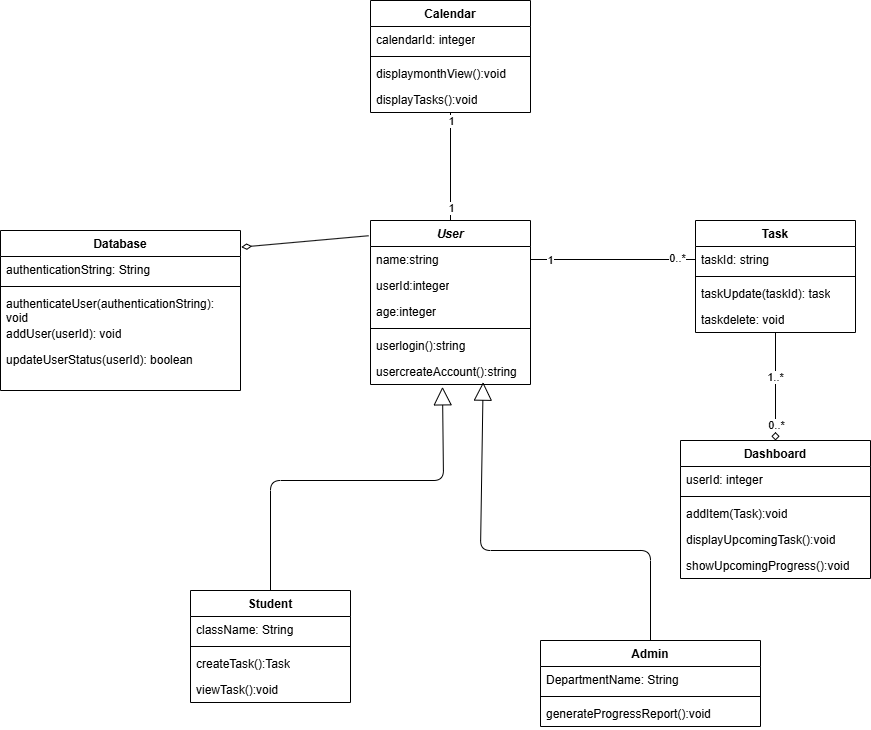

The diagram above was exported from draw.io. Its source (the exported page's mxGraphModel, read from the mxfile embedded in the PNG):
<mxGraphModel dx="1086" dy="867" grid="1" gridSize="10" guides="1" tooltips="1" connect="1" arrows="1" fold="1" page="0" pageScale="1" pageWidth="850" pageHeight="1100" math="0" shadow="0">
  <root>
    <mxCell id="0" />
    <mxCell id="1" parent="0" />
    <mxCell id="2" value="&lt;i&gt;User&lt;/i&gt;" style="swimlane;fontStyle=1;align=center;verticalAlign=top;childLayout=stackLayout;horizontal=1;startSize=26;horizontalStack=0;resizeParent=1;resizeParentMax=0;resizeLast=0;collapsible=1;marginBottom=0;whiteSpace=wrap;html=1;" parent="1" vertex="1">
      <mxGeometry x="320" y="-100" width="160" height="164" as="geometry" />
    </mxCell>
    <mxCell id="3" value="name:string" style="text;strokeColor=none;fillColor=none;align=left;verticalAlign=top;spacingLeft=4;spacingRight=4;overflow=hidden;rotatable=0;points=[[0,0.5],[1,0.5]];portConstraint=eastwest;whiteSpace=wrap;html=1;" parent="2" vertex="1">
      <mxGeometry y="26" width="160" height="26" as="geometry" />
    </mxCell>
    <mxCell id="20" value="userId:integer" style="text;strokeColor=none;fillColor=none;align=left;verticalAlign=top;spacingLeft=4;spacingRight=4;overflow=hidden;rotatable=0;points=[[0,0.5],[1,0.5]];portConstraint=eastwest;whiteSpace=wrap;html=1;" parent="2" vertex="1">
      <mxGeometry y="52" width="160" height="26" as="geometry" />
    </mxCell>
    <mxCell id="19" value="age:integer" style="text;strokeColor=none;fillColor=none;align=left;verticalAlign=top;spacingLeft=4;spacingRight=4;overflow=hidden;rotatable=0;points=[[0,0.5],[1,0.5]];portConstraint=eastwest;whiteSpace=wrap;html=1;" parent="2" vertex="1">
      <mxGeometry y="78" width="160" height="26" as="geometry" />
    </mxCell>
    <mxCell id="4" value="" style="line;strokeWidth=1;fillColor=none;align=left;verticalAlign=middle;spacingTop=-1;spacingLeft=3;spacingRight=3;rotatable=0;labelPosition=right;points=[];portConstraint=eastwest;strokeColor=inherit;" parent="2" vertex="1">
      <mxGeometry y="104" width="160" height="8" as="geometry" />
    </mxCell>
    <mxCell id="5" value="userlogin():string" style="text;strokeColor=none;fillColor=none;align=left;verticalAlign=top;spacingLeft=4;spacingRight=4;overflow=hidden;rotatable=0;points=[[0,0.5],[1,0.5]];portConstraint=eastwest;whiteSpace=wrap;html=1;" parent="2" vertex="1">
      <mxGeometry y="112" width="160" height="26" as="geometry" />
    </mxCell>
    <mxCell id="21" value="usercreateAccount():string" style="text;strokeColor=none;fillColor=none;align=left;verticalAlign=top;spacingLeft=4;spacingRight=4;overflow=hidden;rotatable=0;points=[[0,0.5],[1,0.5]];portConstraint=eastwest;whiteSpace=wrap;html=1;" parent="2" vertex="1">
      <mxGeometry y="138" width="160" height="26" as="geometry" />
    </mxCell>
    <mxCell id="6" value="Student" style="swimlane;fontStyle=1;align=center;verticalAlign=top;childLayout=stackLayout;horizontal=1;startSize=26;horizontalStack=0;resizeParent=1;resizeParentMax=0;resizeLast=0;collapsible=1;marginBottom=0;whiteSpace=wrap;html=1;" parent="1" vertex="1">
      <mxGeometry x="140" y="270" width="160" height="112" as="geometry">
        <mxRectangle x="140" y="260" width="80" height="30" as="alternateBounds" />
      </mxGeometry>
    </mxCell>
    <mxCell id="18" value="className: String" style="text;strokeColor=none;fillColor=none;align=left;verticalAlign=top;spacingLeft=4;spacingRight=4;overflow=hidden;rotatable=0;points=[[0,0.5],[1,0.5]];portConstraint=eastwest;whiteSpace=wrap;html=1;" parent="6" vertex="1">
      <mxGeometry y="26" width="160" height="26" as="geometry" />
    </mxCell>
    <mxCell id="8" value="" style="line;strokeWidth=1;fillColor=none;align=left;verticalAlign=middle;spacingTop=-1;spacingLeft=3;spacingRight=3;rotatable=0;labelPosition=right;points=[];portConstraint=eastwest;strokeColor=inherit;" parent="6" vertex="1">
      <mxGeometry y="52" width="160" height="8" as="geometry" />
    </mxCell>
    <mxCell id="9" value="createTask():Task" style="text;strokeColor=none;fillColor=none;align=left;verticalAlign=top;spacingLeft=4;spacingRight=4;overflow=hidden;rotatable=0;points=[[0,0.5],[1,0.5]];portConstraint=eastwest;whiteSpace=wrap;html=1;" parent="6" vertex="1">
      <mxGeometry y="60" width="160" height="26" as="geometry" />
    </mxCell>
    <mxCell id="32" value="viewTask():void" style="text;strokeColor=none;fillColor=none;align=left;verticalAlign=top;spacingLeft=4;spacingRight=4;overflow=hidden;rotatable=0;points=[[0,0.5],[1,0.5]];portConstraint=eastwest;whiteSpace=wrap;html=1;" parent="6" vertex="1">
      <mxGeometry y="86" width="160" height="26" as="geometry" />
    </mxCell>
    <mxCell id="10" value="Admin" style="swimlane;fontStyle=1;align=center;verticalAlign=top;childLayout=stackLayout;horizontal=1;startSize=26;horizontalStack=0;resizeParent=1;resizeParentMax=0;resizeLast=0;collapsible=1;marginBottom=0;whiteSpace=wrap;html=1;" parent="1" vertex="1">
      <mxGeometry x="490" y="320" width="220" height="86" as="geometry" />
    </mxCell>
    <mxCell id="11" value="DepartmentName: String" style="text;strokeColor=none;fillColor=none;align=left;verticalAlign=top;spacingLeft=4;spacingRight=4;overflow=hidden;rotatable=0;points=[[0,0.5],[1,0.5]];portConstraint=eastwest;whiteSpace=wrap;html=1;" parent="10" vertex="1">
      <mxGeometry y="26" width="220" height="26" as="geometry" />
    </mxCell>
    <mxCell id="12" value="" style="line;strokeWidth=1;fillColor=none;align=left;verticalAlign=middle;spacingTop=-1;spacingLeft=3;spacingRight=3;rotatable=0;labelPosition=right;points=[];portConstraint=eastwest;strokeColor=inherit;" parent="10" vertex="1">
      <mxGeometry y="52" width="220" height="8" as="geometry" />
    </mxCell>
    <mxCell id="13" value="generateProgressReport():void" style="text;strokeColor=none;fillColor=none;align=left;verticalAlign=top;spacingLeft=4;spacingRight=4;overflow=hidden;rotatable=0;points=[[0,0.5],[1,0.5]];portConstraint=eastwest;whiteSpace=wrap;html=1;" parent="10" vertex="1">
      <mxGeometry y="60" width="220" height="26" as="geometry" />
    </mxCell>
    <mxCell id="14" value="" style="endArrow=block;endSize=16;endFill=0;html=1;exitX=0.5;exitY=0;exitDx=0;exitDy=0;entryX=0.45;entryY=1.09;entryDx=0;entryDy=0;entryPerimeter=0;" parent="1" source="6" target="21" edge="1">
      <mxGeometry width="160" relative="1" as="geometry">
        <mxPoint x="210" y="110" as="sourcePoint" />
        <mxPoint x="390" y="250" as="targetPoint" />
        <Array as="points">
          <mxPoint x="220" y="160" />
          <mxPoint x="393" y="160" />
        </Array>
      </mxGeometry>
    </mxCell>
    <mxCell id="16" value="" style="endArrow=block;endSize=16;endFill=0;html=1;exitX=0.5;exitY=0;exitDx=0;exitDy=0;entryX=0.704;entryY=0.91;entryDx=0;entryDy=0;entryPerimeter=0;" parent="1" source="10" target="21" edge="1">
      <mxGeometry width="160" relative="1" as="geometry">
        <mxPoint x="320" y="220" as="sourcePoint" />
        <mxPoint x="380" y="300" as="targetPoint" />
        <Array as="points">
          <mxPoint x="600" y="230" />
          <mxPoint x="430" y="230" />
        </Array>
      </mxGeometry>
    </mxCell>
    <mxCell id="22" value="Task" style="swimlane;fontStyle=1;align=center;verticalAlign=top;childLayout=stackLayout;horizontal=1;startSize=26;horizontalStack=0;resizeParent=1;resizeParentMax=0;resizeLast=0;collapsible=1;marginBottom=0;whiteSpace=wrap;html=1;" parent="1" vertex="1">
      <mxGeometry x="645" y="-100" width="160" height="112" as="geometry" />
    </mxCell>
    <mxCell id="23" value="taskId: string" style="text;strokeColor=none;fillColor=none;align=left;verticalAlign=top;spacingLeft=4;spacingRight=4;overflow=hidden;rotatable=0;points=[[0,0.5],[1,0.5]];portConstraint=eastwest;whiteSpace=wrap;html=1;" parent="22" vertex="1">
      <mxGeometry y="26" width="160" height="26" as="geometry" />
    </mxCell>
    <mxCell id="24" value="" style="line;strokeWidth=1;fillColor=none;align=left;verticalAlign=middle;spacingTop=-1;spacingLeft=3;spacingRight=3;rotatable=0;labelPosition=right;points=[];portConstraint=eastwest;strokeColor=inherit;" parent="22" vertex="1">
      <mxGeometry y="52" width="160" height="8" as="geometry" />
    </mxCell>
    <mxCell id="25" value="taskUpdate(taskId): task" style="text;strokeColor=none;fillColor=none;align=left;verticalAlign=top;spacingLeft=4;spacingRight=4;overflow=hidden;rotatable=0;points=[[0,0.5],[1,0.5]];portConstraint=eastwest;whiteSpace=wrap;html=1;" parent="22" vertex="1">
      <mxGeometry y="60" width="160" height="26" as="geometry" />
    </mxCell>
    <mxCell id="26" value="taskdelete: void" style="text;strokeColor=none;fillColor=none;align=left;verticalAlign=top;spacingLeft=4;spacingRight=4;overflow=hidden;rotatable=0;points=[[0,0.5],[1,0.5]];portConstraint=eastwest;whiteSpace=wrap;html=1;" parent="22" vertex="1">
      <mxGeometry y="86" width="160" height="26" as="geometry" />
    </mxCell>
    <mxCell id="27" value="Database" style="swimlane;fontStyle=1;align=center;verticalAlign=top;childLayout=stackLayout;horizontal=1;startSize=26;horizontalStack=0;resizeParent=1;resizeParentMax=0;resizeLast=0;collapsible=1;marginBottom=0;whiteSpace=wrap;html=1;" parent="1" vertex="1">
      <mxGeometry x="-50" y="-90" width="240" height="160" as="geometry" />
    </mxCell>
    <mxCell id="28" value="authenticationString: String" style="text;strokeColor=none;fillColor=none;align=left;verticalAlign=top;spacingLeft=4;spacingRight=4;overflow=hidden;rotatable=0;points=[[0,0.5],[1,0.5]];portConstraint=eastwest;whiteSpace=wrap;html=1;" parent="27" vertex="1">
      <mxGeometry y="26" width="240" height="26" as="geometry" />
    </mxCell>
    <mxCell id="29" value="" style="line;strokeWidth=1;fillColor=none;align=left;verticalAlign=middle;spacingTop=-1;spacingLeft=3;spacingRight=3;rotatable=0;labelPosition=right;points=[];portConstraint=eastwest;strokeColor=inherit;" parent="27" vertex="1">
      <mxGeometry y="52" width="240" height="8" as="geometry" />
    </mxCell>
    <mxCell id="52" value="authenticateUser(authenticationString): void" style="text;strokeColor=none;fillColor=none;align=left;verticalAlign=top;spacingLeft=4;spacingRight=4;overflow=hidden;rotatable=0;points=[[0,0.5],[1,0.5]];portConstraint=eastwest;whiteSpace=wrap;html=1;" parent="27" vertex="1">
      <mxGeometry y="60" width="240" height="30" as="geometry" />
    </mxCell>
    <mxCell id="30" value="addUser(userId): void" style="text;strokeColor=none;fillColor=none;align=left;verticalAlign=top;spacingLeft=4;spacingRight=4;overflow=hidden;rotatable=0;points=[[0,0.5],[1,0.5]];portConstraint=eastwest;whiteSpace=wrap;html=1;" parent="27" vertex="1">
      <mxGeometry y="90" width="240" height="26" as="geometry" />
    </mxCell>
    <mxCell id="31" value="updateUserStatus(userId): boolean" style="text;strokeColor=none;fillColor=none;align=left;verticalAlign=top;spacingLeft=4;spacingRight=4;overflow=hidden;rotatable=0;points=[[0,0.5],[1,0.5]];portConstraint=eastwest;whiteSpace=wrap;html=1;" parent="27" vertex="1">
      <mxGeometry y="116" width="240" height="44" as="geometry" />
    </mxCell>
    <mxCell id="35" value="" style="endArrow=none;html=1;rounded=0;entryX=0;entryY=0.5;entryDx=0;entryDy=0;exitX=1;exitY=0.5;exitDx=0;exitDy=0;" parent="1" source="3" target="23" edge="1">
      <mxGeometry relative="1" as="geometry">
        <mxPoint x="340" y="200" as="sourcePoint" />
        <mxPoint x="500" y="200" as="targetPoint" />
      </mxGeometry>
    </mxCell>
    <mxCell id="55" value="0..*" style="edgeLabel;html=1;align=center;verticalAlign=middle;resizable=0;points=[];" parent="35" vertex="1" connectable="0">
      <mxGeometry x="0.7717" y="2" relative="1" as="geometry">
        <mxPoint as="offset" />
      </mxGeometry>
    </mxCell>
    <mxCell id="56" value="1" style="edgeLabel;html=1;align=center;verticalAlign=middle;resizable=0;points=[];" parent="35" vertex="1" connectable="0">
      <mxGeometry x="-0.7737" relative="1" as="geometry">
        <mxPoint as="offset" />
      </mxGeometry>
    </mxCell>
    <mxCell id="36" value="Dashboard" style="swimlane;fontStyle=1;align=center;verticalAlign=top;childLayout=stackLayout;horizontal=1;startSize=26;horizontalStack=0;resizeParent=1;resizeParentMax=0;resizeLast=0;collapsible=1;marginBottom=0;whiteSpace=wrap;html=1;" parent="1" vertex="1">
      <mxGeometry x="630" y="120" width="190" height="138" as="geometry" />
    </mxCell>
    <mxCell id="37" value="userId: integer" style="text;strokeColor=none;fillColor=none;align=left;verticalAlign=top;spacingLeft=4;spacingRight=4;overflow=hidden;rotatable=0;points=[[0,0.5],[1,0.5]];portConstraint=eastwest;whiteSpace=wrap;html=1;" parent="36" vertex="1">
      <mxGeometry y="26" width="190" height="26" as="geometry" />
    </mxCell>
    <mxCell id="38" value="" style="line;strokeWidth=1;fillColor=none;align=left;verticalAlign=middle;spacingTop=-1;spacingLeft=3;spacingRight=3;rotatable=0;labelPosition=right;points=[];portConstraint=eastwest;strokeColor=inherit;" parent="36" vertex="1">
      <mxGeometry y="52" width="190" height="8" as="geometry" />
    </mxCell>
    <mxCell id="39" value="addItem(Task):void" style="text;strokeColor=none;fillColor=none;align=left;verticalAlign=top;spacingLeft=4;spacingRight=4;overflow=hidden;rotatable=0;points=[[0,0.5],[1,0.5]];portConstraint=eastwest;whiteSpace=wrap;html=1;" parent="36" vertex="1">
      <mxGeometry y="60" width="190" height="26" as="geometry" />
    </mxCell>
    <mxCell id="41" value="displayUpcomingTask():void" style="text;strokeColor=none;fillColor=none;align=left;verticalAlign=top;spacingLeft=4;spacingRight=4;overflow=hidden;rotatable=0;points=[[0,0.5],[1,0.5]];portConstraint=eastwest;whiteSpace=wrap;html=1;" parent="36" vertex="1">
      <mxGeometry y="86" width="190" height="26" as="geometry" />
    </mxCell>
    <mxCell id="42" value="showUpcomingProgress():void" style="text;strokeColor=none;fillColor=none;align=left;verticalAlign=top;spacingLeft=4;spacingRight=4;overflow=hidden;rotatable=0;points=[[0,0.5],[1,0.5]];portConstraint=eastwest;whiteSpace=wrap;html=1;" parent="36" vertex="1">
      <mxGeometry y="112" width="190" height="26" as="geometry" />
    </mxCell>
    <mxCell id="40" value="" style="endArrow=none;endFill=0;endSize=24;html=1;exitX=0.5;exitY=0;exitDx=0;exitDy=0;startArrow=diamond;startFill=0;" parent="1" source="36" target="26" edge="1">
      <mxGeometry width="160" relative="1" as="geometry">
        <mxPoint x="610" y="160" as="sourcePoint" />
        <mxPoint x="770" y="160" as="targetPoint" />
      </mxGeometry>
    </mxCell>
    <mxCell id="53" value="0..*" style="edgeLabel;html=1;align=center;verticalAlign=middle;resizable=0;points=[];" parent="40" vertex="1" connectable="0">
      <mxGeometry x="-0.3485" relative="1" as="geometry">
        <mxPoint y="19" as="offset" />
      </mxGeometry>
    </mxCell>
    <mxCell id="57" value="1..*" style="edgeLabel;html=1;align=center;verticalAlign=middle;resizable=0;points=[];" parent="40" vertex="1" connectable="0">
      <mxGeometry x="0.1856" y="1" relative="1" as="geometry">
        <mxPoint as="offset" />
      </mxGeometry>
    </mxCell>
    <mxCell id="43" value="Calendar" style="swimlane;fontStyle=1;align=center;verticalAlign=top;childLayout=stackLayout;horizontal=1;startSize=26;horizontalStack=0;resizeParent=1;resizeParentMax=0;resizeLast=0;collapsible=1;marginBottom=0;whiteSpace=wrap;html=1;" parent="1" vertex="1">
      <mxGeometry x="320" y="-320" width="160" height="112" as="geometry" />
    </mxCell>
    <mxCell id="44" value="calendarId: integer" style="text;strokeColor=none;fillColor=none;align=left;verticalAlign=top;spacingLeft=4;spacingRight=4;overflow=hidden;rotatable=0;points=[[0,0.5],[1,0.5]];portConstraint=eastwest;whiteSpace=wrap;html=1;" parent="43" vertex="1">
      <mxGeometry y="26" width="160" height="26" as="geometry" />
    </mxCell>
    <mxCell id="45" value="" style="line;strokeWidth=1;fillColor=none;align=left;verticalAlign=middle;spacingTop=-1;spacingLeft=3;spacingRight=3;rotatable=0;labelPosition=right;points=[];portConstraint=eastwest;strokeColor=inherit;" parent="43" vertex="1">
      <mxGeometry y="52" width="160" height="8" as="geometry" />
    </mxCell>
    <mxCell id="46" value="displaymonthView():void" style="text;strokeColor=none;fillColor=none;align=left;verticalAlign=top;spacingLeft=4;spacingRight=4;overflow=hidden;rotatable=0;points=[[0,0.5],[1,0.5]];portConstraint=eastwest;whiteSpace=wrap;html=1;" parent="43" vertex="1">
      <mxGeometry y="60" width="160" height="26" as="geometry" />
    </mxCell>
    <mxCell id="47" value="displayTasks():void" style="text;strokeColor=none;fillColor=none;align=left;verticalAlign=top;spacingLeft=4;spacingRight=4;overflow=hidden;rotatable=0;points=[[0,0.5],[1,0.5]];portConstraint=eastwest;whiteSpace=wrap;html=1;" parent="43" vertex="1">
      <mxGeometry y="86" width="160" height="26" as="geometry" />
    </mxCell>
    <mxCell id="48" value="" style="endArrow=none;html=1;rounded=0;entryX=0.5;entryY=0;entryDx=0;entryDy=0;" parent="1" source="47" target="2" edge="1">
      <mxGeometry relative="1" as="geometry">
        <mxPoint x="430" y="-180" as="sourcePoint" />
        <mxPoint x="660" y="-30" as="targetPoint" />
      </mxGeometry>
    </mxCell>
    <mxCell id="60" value="1" style="edgeLabel;html=1;align=center;verticalAlign=middle;resizable=0;points=[];" parent="48" vertex="1" connectable="0">
      <mxGeometry x="-0.8611" relative="1" as="geometry">
        <mxPoint as="offset" />
      </mxGeometry>
    </mxCell>
    <mxCell id="61" value="1" style="edgeLabel;html=1;align=center;verticalAlign=middle;resizable=0;points=[];" parent="48" vertex="1" connectable="0">
      <mxGeometry x="0.7593" relative="1" as="geometry">
        <mxPoint as="offset" />
      </mxGeometry>
    </mxCell>
    <mxCell id="62" value="" style="endArrow=none;startArrow=diamondThin;endFill=0;startFill=0;html=1;verticalAlign=bottom;labelBackgroundColor=none;strokeWidth=1;startSize=8;endSize=8;exitX=1.003;exitY=0.104;exitDx=0;exitDy=0;exitPerimeter=0;entryX=-0.012;entryY=0.093;entryDx=0;entryDy=0;entryPerimeter=0;" parent="1" source="27" target="2" edge="1">
      <mxGeometry width="160" relative="1" as="geometry">
        <mxPoint x="220" y="-100" as="sourcePoint" />
        <mxPoint x="380" y="-100" as="targetPoint" />
      </mxGeometry>
    </mxCell>
  </root>
</mxGraphModel>